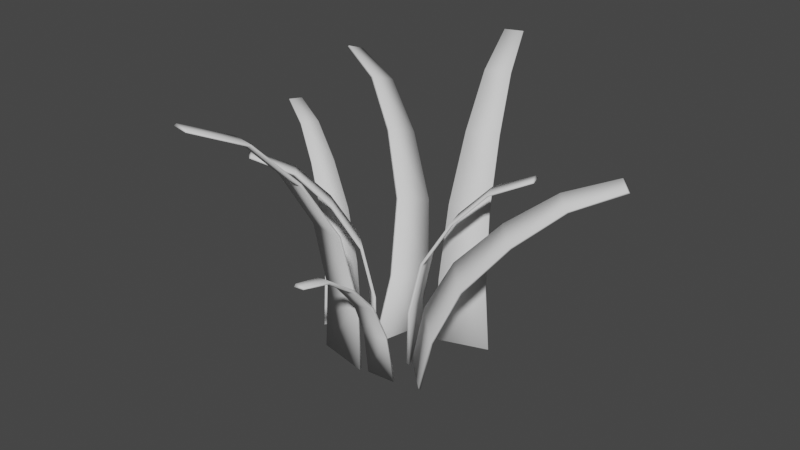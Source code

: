 # Source: grass.blend  (saved by Blender 2.80.75; exported with 4.5.12 LTS)
import bpy
from mathutils import Matrix  # noqa: F401  (used for matrix-valued properties, if any)

bpy.ops.wm.read_factory_settings(use_empty=True)
scene = bpy.context.scene
scene.name = 'Scene'

# ---- collections
col_collection = bpy.data.collections.new('Collection'); scene.collection.children.link(col_collection)

# ---- world
world_world = bpy.data.worlds.new('World'); scene.world = world_world
world_world.use_nodes = True; world_world.node_tree.nodes.clear()
_N = world_world.node_tree.nodes; _L = world_world.node_tree.links
n0 = _N.new('ShaderNodeOutputWorld'); n0.name = 'World Output'; n0.location = (300, 300)
n1 = _N.new('ShaderNodeBackground'); n1.name = 'Background'; n1.location = (10, 300)
n1.inputs[0].default_value = (0.05088, 0.05088, 0.05088, 1.0)
_L.new(n1.outputs[0], n0.inputs[0])
n0.is_active_output = True
world_world.color = (0.05088, 0.05088, 0.05088)
world_world.use_sun_shadow = False
world_world.sun_shadow_jitter_overblur = 0.0

# ---- meshes
me_plane = bpy.data.meshes.new('Plane')
me_plane.from_pydata([(0.3943, -0.4566, -1.207), (1.217, -0.3939, -1.206), (0.6924, -3.348, 2.846), (0.9757, -3.326, 2.86), (0.5862, -2.493, 2.602), (0.5031, -1.724, 2.015), (0.4373, -1.033, 1.193), (0.4042, -0.6183, 0.1322), (1.108, -0.5646, 0.1663), (1.036, -0.9876, 1.222), (0.9964, -1.686, 2.039), (0.9745, -2.464, 2.621), (-1.033, 1.243, -1.213), (-0.1867, 0.497, -1.213), (-2.786, -1.325, 4.597), (-2.495, -1.582, 4.597), (-2.11, -0.4486, 4.079), (-1.561, 0.2831, 3.118), (-1.119, 0.8944, 1.858), (-0.9581, 1.186, 0.3375), (-0.2343, 0.5479, 0.3375), (-0.5029, 0.352, 1.858), (-1.054, -0.1642, 3.118), (-1.711, -0.8006, 4.079), (0.03781, 2.053, -1.23), (-0.3134, 0.6079, -1.217), (-4.649, 5.123, 5.342), (-4.77, 4.625, 5.515), (-3.095, 4.673, 4.818), (-1.773, 4.066, 3.68), (-0.6484, 3.362, 2.125), (-0.08417, 2.652, 0.1589), (-0.3845, 1.416, 0.5876), (-0.9039, 2.311, 2.49), (-1.984, 3.199, 3.981), (-3.261, 3.99, 5.054), (0.9782, 0.4057, -1.213), (0.6317, 1.479, -1.213), (3.797, 1.703, 4.597), (3.677, 2.073, 4.597), (2.768, 1.295, 4.079), (1.922, 0.9466, 3.118), (1.229, 0.6473, 1.858), (0.9424, 0.4791, 0.3375), (0.6461, 1.397, 0.3375), (0.9771, 1.428, 1.858), (1.714, 1.59, 3.118), (2.604, 1.802, 4.079), (-1.594, 1.435, -1.209), (-2.078, 0.4058, -1.208), (-5.261, 3.036, 4.202), (-5.427, 2.682, 4.221), (-4.164, 2.584, 3.865), (-3.184, 2.161, 3.055), (-2.311, 1.771, 1.922), (-1.791, 1.53, 0.4599), (-2.204, 0.649, 0.5069), (-2.662, 1.022, 1.962), (-3.474, 1.544, 3.088), (-4.392, 2.098, 3.891), (2.292, 2.357, -1.217), (0.8222, 1.848, -1.217), (0.3901, 6.194, 6.615), (-0.1159, 6.018, 6.615), (0.9826, 4.787, 5.901), (1.488, 3.632, 4.576), (1.921, 2.686, 2.839), (2.162, 2.296, 0.7429), (0.905, 1.86, 0.7429), (0.8523, 2.316, 2.839), (0.6069, 3.327, 4.576), (0.289, 4.547, 5.901), (1.967, -0.3088, -1.215), (1.026, 0.5735, -1.204), (6.274, 1.927, 4.989), (5.95, 2.231, 5.139), (5.27, 0.9468, 4.534), (4.248, 0.2079, 3.548), (3.236, -0.3407, 2.2), (2.459, -0.4634, 0.4943), (1.655, 0.2911, 0.866), (2.552, 0.3011, 2.516), (3.683, 0.7371, 3.808), (4.826, 1.363, 4.739), (-1.342, -0.2346, -1.217), (0.1818, -0.5476, -1.217), (-1.687, -4.495, 6.615), (-1.162, -4.602, 6.615), (-1.478, -2.983, 5.901), (-1.322, -1.732, 4.576), (-1.211, -0.6971, 2.839), (-1.218, -0.2388, 0.7429), (0.08461, -0.5064, 0.7429), (-0.1027, -0.9247, 2.839), (-0.4084, -1.919, 4.576), (-0.7586, -3.131, 5.901), (2.267, 2.426, -1.259), (0.7981, 1.917, -1.259), (0.366, 6.263, 6.573), (-0.1399, 6.088, 6.573), (0.9586, 4.857, 5.859), (1.464, 3.702, 4.533), (1.897, 2.755, 2.796), (2.137, 2.365, 0.7004), (0.881, 1.93, 0.7004), (0.8283, 2.385, 2.796), (0.5828, 3.396, 4.533), (0.265, 4.616, 5.859), (-0.03322, 2.054, -1.28), (-0.3844, 0.6081, -1.268), (-4.72, 5.123, 5.292), (-4.841, 4.626, 5.464), (-3.167, 4.673, 4.767), (-1.844, 4.066, 3.629), (-0.7194, 3.362, 2.075), (-0.1552, 2.652, 0.1082), (-0.4555, 1.416, 0.5369), (-0.9749, 2.311, 2.439), (-2.055, 3.199, 3.93), (-3.332, 3.99, 5.003), (-1.644, 1.456, -1.253), (-2.127, 0.4268, -1.252), (-5.311, 3.057, 4.158), (-5.477, 2.703, 4.177), (-4.213, 2.605, 3.821), (-3.234, 2.182, 3.012), (-2.36, 1.792, 1.878), (-1.84, 1.55, 0.4162), (-2.253, 0.67, 0.4632), (-2.712, 1.043, 1.918), (-3.523, 1.565, 3.045), (-4.442, 2.119, 3.847), (-1.354, -0.2962, -1.253), (0.1691, -0.6091, -1.253), (-1.699, -4.556, 6.579), (-1.175, -4.664, 6.579), (-1.49, -3.044, 5.865), (-1.335, -1.793, 4.539), (-1.223, -0.7586, 2.802), (-1.231, -0.3003, 0.7066), (0.07197, -0.5679, 0.7066), (-0.1153, -0.9862, 2.802), (-0.421, -1.981, 4.539), (-0.7712, -3.192, 5.865), (0.4017, -0.5208, -1.26), (1.224, -0.458, -1.259), (0.6998, -3.412, 2.794), (0.983, -3.39, 2.808), (0.5936, -2.557, 2.55), (0.5104, -1.788, 1.962), (0.4447, -1.097, 1.141), (0.4116, -0.6824, 0.07987), (1.115, -0.6288, 0.114), (1.043, -1.052, 1.17), (1.004, -1.75, 1.986), (0.9819, -2.528, 2.569), (-1.08, 1.189, -1.254), (-0.2339, 0.4435, -1.254), (-2.833, -1.378, 4.556), (-2.542, -1.635, 4.556), (-2.157, -0.5021, 4.038), (-1.608, 0.2296, 3.076), (-1.166, 0.8409, 1.816), (-1.005, 1.132, 0.2961), (-0.2815, 0.4943, 0.2961), (-0.5501, 0.2984, 1.816), (-1.101, -0.2177, 3.076), (-1.758, -0.8542, 4.038), (1.036, 0.4245, -1.248), (0.6899, 1.498, -1.248), (3.855, 1.722, 4.562), (3.736, 2.092, 4.562), (2.826, 1.314, 4.044), (1.98, 0.9654, 3.082), (1.287, 0.6661, 1.822), (1.001, 0.4978, 0.3021), (0.7044, 1.416, 0.3021), (1.035, 1.447, 1.822), (1.773, 1.609, 3.082), (2.662, 1.821, 4.044), (1.997, -0.2565, -1.257), (1.056, 0.6258, -1.246), (6.304, 1.979, 4.947), (5.98, 2.283, 5.097), (5.3, 0.9991, 4.492), (4.278, 0.2603, 3.505), (3.266, -0.2883, 2.157), (2.489, -0.411, 0.4519), (1.685, 0.3435, 0.8236), (2.582, 0.3534, 2.473), (3.713, 0.7894, 3.766), (4.856, 1.416, 4.697)], [], [(4, 2, 3, 11), (0, 7, 8, 1), (7, 6, 9, 8), (6, 5, 10, 9), (5, 4, 11, 10), (16, 14, 15, 23), (12, 19, 20, 13), (19, 18, 21, 20), (18, 17, 22, 21), (17, 16, 23, 22), (28, 26, 27, 35), (24, 31, 32, 25), (31, 30, 33, 32), (30, 29, 34, 33), (29, 28, 35, 34), (40, 38, 39, 47), (36, 43, 44, 37), (43, 42, 45, 44), (42, 41, 46, 45), (41, 40, 47, 46), (52, 50, 51, 59), (48, 55, 56, 49), (55, 54, 57, 56), (54, 53, 58, 57), (53, 52, 59, 58), (64, 62, 63, 71), (60, 67, 68, 61), (67, 66, 69, 68), (66, 65, 70, 69), (65, 64, 71, 70), (76, 74, 75, 83), (72, 79, 80, 73), (79, 78, 81, 80), (78, 77, 82, 81), (77, 76, 83, 82), (88, 86, 87, 95), (84, 91, 92, 85), (91, 90, 93, 92), (90, 89, 94, 93), (89, 88, 95, 94), (100, 107, 99, 98), (96, 97, 104, 103), (103, 104, 105, 102), (102, 105, 106, 101), (101, 106, 107, 100), (65, 66, 102, 101), (63, 62, 98, 99), (69, 70, 106, 105), (67, 60, 96, 103), (66, 67, 103, 102), (62, 64, 100, 98), (70, 71, 107, 106), (60, 61, 97, 96), (61, 68, 104, 97), (64, 65, 101, 100), (71, 63, 99, 107), (68, 69, 105, 104), (112, 119, 111, 110), (108, 109, 116, 115), (115, 116, 117, 114), (114, 117, 118, 113), (113, 118, 119, 112), (27, 26, 110, 111), (33, 34, 118, 117), (31, 24, 108, 115), (30, 31, 115, 114), (26, 28, 112, 110), (34, 35, 119, 118), (24, 25, 109, 108), (25, 32, 116, 109), (28, 29, 113, 112), (35, 27, 111, 119), (32, 33, 117, 116), (29, 30, 114, 113), (124, 131, 123, 122), (120, 121, 128, 127), (127, 128, 129, 126), (126, 129, 130, 125), (125, 130, 131, 124), (52, 53, 125, 124), (59, 51, 123, 131), (56, 57, 129, 128), (53, 54, 126, 125), (51, 50, 122, 123), (57, 58, 130, 129), (55, 48, 120, 127), (54, 55, 127, 126), (50, 52, 124, 122), (58, 59, 131, 130), (48, 49, 121, 120), (49, 56, 128, 121), (136, 143, 135, 134), (132, 133, 140, 139), (139, 140, 141, 138), (138, 141, 142, 137), (137, 142, 143, 136), (85, 92, 140, 133), (88, 89, 137, 136), (95, 87, 135, 143), (92, 93, 141, 140), (89, 90, 138, 137), (87, 86, 134, 135), (93, 94, 142, 141), (91, 84, 132, 139), (90, 91, 139, 138), (86, 88, 136, 134), (94, 95, 143, 142), (84, 85, 133, 132), (148, 155, 147, 146), (144, 145, 152, 151), (151, 152, 153, 150), (150, 153, 154, 149), (149, 154, 155, 148), (0, 1, 145, 144), (1, 8, 152, 145), (4, 5, 149, 148), (11, 3, 147, 155), (8, 9, 153, 152), (5, 6, 150, 149), (3, 2, 146, 147), (9, 10, 154, 153), (7, 0, 144, 151), (6, 7, 151, 150), (2, 4, 148, 146), (10, 11, 155, 154), (160, 167, 159, 158), (156, 157, 164, 163), (163, 164, 165, 162), (162, 165, 166, 161), (161, 166, 167, 160), (23, 15, 159, 167), (20, 21, 165, 164), (17, 18, 162, 161), (15, 14, 158, 159), (21, 22, 166, 165), (19, 12, 156, 163), (18, 19, 163, 162), (14, 16, 160, 158), (22, 23, 167, 166), (12, 13, 157, 156), (13, 20, 164, 157), (16, 17, 161, 160), (172, 179, 171, 170), (168, 169, 176, 175), (175, 176, 177, 174), (174, 177, 178, 173), (173, 178, 179, 172), (38, 40, 172, 170), (46, 47, 179, 178), (36, 37, 169, 168), (37, 44, 176, 169), (40, 41, 173, 172), (47, 39, 171, 179), (44, 45, 177, 176), (41, 42, 174, 173), (39, 38, 170, 171), (45, 46, 178, 177), (43, 36, 168, 175), (42, 43, 175, 174), (184, 191, 183, 182), (180, 181, 188, 187), (187, 188, 189, 186), (186, 189, 190, 185), (185, 190, 191, 184), (78, 79, 187, 186), (74, 76, 184, 182), (82, 83, 191, 190), (72, 73, 181, 180), (73, 80, 188, 181), (76, 77, 185, 184), (83, 75, 183, 191), (80, 81, 189, 188), (77, 78, 186, 185), (75, 74, 182, 183), (81, 82, 190, 189), (79, 72, 180, 187)])
me_plane.polygons.foreach_set('use_smooth', [True] * 176)
_uv = me_plane.uv_layers.new(name='UVMap')
_uv.uv.foreach_set('vector', [0.0, 0.8, 0.0, 1.0, 1.0, 1.0, 1.0, 0.8, 0.0, 0.0, 0.0, 0.2, 1.0, 0.2, 1.0, 0.0, 0.0, 0.2, 0.0, 0.4, 1.0, 0.4, 1.0, 0.2, 0.0, 0.4, 0.0, 0.6, 1.0, 0.6, 1.0, 0.4, 0.0, 0.6, 0.0, 0.8, 1.0, 0.8, 1.0, 0.6, 0.0, 0.8, 0.0, 1.0, 1.0, 1.0, 1.0, 0.8, 0.0, 0.0, 0.0, 0.2, 1.0, 0.2, 1.0, 0.0, 0.0, 0.2, 0.0, 0.4, 1.0, 0.4, 1.0, 0.2, 0.0, 0.4, 0.0, 0.6, 1.0, 0.6, 1.0, 0.4, 0.0, 0.6, 0.0, 0.8, 1.0, 0.8, 1.0, 0.6, 0.0, 0.8, 0.0, 1.0, 1.0, 1.0, 1.0, 0.8, 0.0, 0.0, 0.0, 0.2, 1.0, 0.2, 1.0, 0.0, 0.0, 0.2, 0.0, 0.4, 1.0, 0.4, 1.0, 0.2, 0.0, 0.4, 0.0, 0.6, 1.0, 0.6, 1.0, 0.4, 0.0, 0.6, 0.0, 0.8, 1.0, 0.8, 1.0, 0.6, 0.0, 0.8, 0.0, 1.0, 1.0, 1.0, 1.0, 0.8, 0.0, 0.0, 0.0, 0.2, 1.0, 0.2, 1.0, 0.0, 0.0, 0.2, 0.0, 0.4, 1.0, 0.4, 1.0, 0.2, 0.0, 0.4, 0.0, 0.6, 1.0, 0.6, 1.0, 0.4, 0.0, 0.6, 0.0, 0.8, 1.0, 0.8, 1.0, 0.6, 0.0, 0.8, 0.0, 1.0, 1.0, 1.0, 1.0, 0.8, 0.0, 0.0, 0.0, 0.2, 1.0, 0.2, 1.0, 0.0, 0.0, 0.2, 0.0, 0.4, 1.0, 0.4, 1.0, 0.2, 0.0, 0.4, 0.0, 0.6, 1.0, 0.6, 1.0, 0.4, 0.0, 0.6, 0.0, 0.8, 1.0, 0.8, 1.0, 0.6, 0.0, 0.8, 0.0, 1.0, 1.0, 1.0, 1.0, 0.8, 0.0, 0.0, 0.0, 0.2, 1.0, 0.2, 1.0, 0.0, 0.0, 0.2, 0.0, 0.4, 1.0, 0.4, 1.0, 0.2, 0.0, 0.4, 0.0, 0.6, 1.0, 0.6, 1.0, 0.4, 0.0, 0.6, 0.0, 0.8, 1.0, 0.8, 1.0, 0.6, 0.0, 0.8, 0.0, 1.0, 1.0, 1.0, 1.0, 0.8, 0.0, 0.0, 0.0, 0.2, 1.0, 0.2, 1.0, 0.0, 0.0, 0.2, 0.0, 0.4, 1.0, 0.4, 1.0, 0.2, 0.0, 0.4, 0.0, 0.6, 1.0, 0.6, 1.0, 0.4, 0.0, 0.6, 0.0, 0.8, 1.0, 0.8, 1.0, 0.6, 0.0, 0.8, 0.0, 1.0, 1.0, 1.0, 1.0, 0.8, 0.0, 0.0, 0.0, 0.2, 1.0, 0.2, 1.0, 0.0, 0.0, 0.2, 0.0, 0.4, 1.0, 0.4, 1.0, 0.2, 0.0, 0.4, 0.0, 0.6, 1.0, 0.6, 1.0, 0.4, 0.0, 0.6, 0.0, 0.8, 1.0, 0.8, 1.0, 0.6, 0.0, 0.8, 1.0, 0.8, 1.0, 1.0, 0.0, 1.0, 0.0, 0.0, 1.0, 0.0, 1.0, 0.2, 0.0, 0.2, 0.0, 0.2, 1.0, 0.2, 1.0, 0.4, 0.0, 0.4, 0.0, 0.4, 1.0, 0.4, 1.0, 0.6, 0.0, 0.6, 0.0, 0.6, 1.0, 0.6, 1.0, 0.8, 0.0, 0.8, 0.0, 0.6, 0.0, 0.4, 0.0, 0.4, 0.0, 0.6, 1.0, 1.0, 0.0, 1.0, 0.0, 1.0, 1.0, 1.0, 1.0, 0.4, 1.0, 0.6, 1.0, 0.6, 1.0, 0.4, 0.0, 0.2, 0.0, 0.0, 0.0, 0.0, 0.0, 0.2, 0.0, 0.4, 0.0, 0.2, 0.0, 0.2, 0.0, 0.4, 0.0, 1.0, 0.0, 0.8, 0.0, 0.8, 0.0, 1.0, 1.0, 0.6, 1.0, 0.8, 1.0, 0.8, 1.0, 0.6, 0.0, 0.0, 1.0, 0.0, 1.0, 0.0, 0.0, 0.0, 1.0, 0.0, 1.0, 0.2, 1.0, 0.2, 1.0, 0.0, 0.0, 0.8, 0.0, 0.6, 0.0, 0.6, 0.0, 0.8, 1.0, 0.8, 1.0, 1.0, 1.0, 1.0, 1.0, 0.8, 1.0, 0.2, 1.0, 0.4, 1.0, 0.4, 1.0, 0.2, 0.0, 0.8, 1.0, 0.8, 1.0, 1.0, 0.0, 1.0, 0.0, 0.0, 1.0, 0.0, 1.0, 0.2, 0.0, 0.2, 0.0, 0.2, 1.0, 0.2, 1.0, 0.4, 0.0, 0.4, 0.0, 0.4, 1.0, 0.4, 1.0, 0.6, 0.0, 0.6, 0.0, 0.6, 1.0, 0.6, 1.0, 0.8, 0.0, 0.8, 1.0, 1.0, 0.0, 1.0, 0.0, 1.0, 1.0, 1.0, 1.0, 0.4, 1.0, 0.6, 1.0, 0.6, 1.0, 0.4, 0.0, 0.2, 0.0, 0.0, 0.0, 0.0, 0.0, 0.2, 0.0, 0.4, 0.0, 0.2, 0.0, 0.2, 0.0, 0.4, 0.0, 1.0, 0.0, 0.8, 0.0, 0.8, 0.0, 1.0, 1.0, 0.6, 1.0, 0.8, 1.0, 0.8, 1.0, 0.6, 0.0, 0.0, 1.0, 0.0, 1.0, 0.0, 0.0, 0.0, 1.0, 0.0, 1.0, 0.2, 1.0, 0.2, 1.0, 0.0, 0.0, 0.8, 0.0, 0.6, 0.0, 0.6, 0.0, 0.8, 1.0, 0.8, 1.0, 1.0, 1.0, 1.0, 1.0, 0.8, 1.0, 0.2, 1.0, 0.4, 1.0, 0.4, 1.0, 0.2, 0.0, 0.6, 0.0, 0.4, 0.0, 0.4, 0.0, 0.6, 0.0, 0.8, 1.0, 0.8, 1.0, 1.0, 0.0, 1.0, 0.0, 0.0, 1.0, 0.0, 1.0, 0.2, 0.0, 0.2, 0.0, 0.2, 1.0, 0.2, 1.0, 0.4, 0.0, 0.4, 0.0, 0.4, 1.0, 0.4, 1.0, 0.6, 0.0, 0.6, 0.0, 0.6, 1.0, 0.6, 1.0, 0.8, 0.0, 0.8, 0.0, 0.8, 0.0, 0.6, 0.0, 0.6, 0.0, 0.8, 1.0, 0.8, 1.0, 1.0, 1.0, 1.0, 1.0, 0.8, 1.0, 0.2, 1.0, 0.4, 1.0, 0.4, 1.0, 0.2, 0.0, 0.6, 0.0, 0.4, 0.0, 0.4, 0.0, 0.6, 1.0, 1.0, 0.0, 1.0, 0.0, 1.0, 1.0, 1.0, 1.0, 0.4, 1.0, 0.6, 1.0, 0.6, 1.0, 0.4, 0.0, 0.2, 0.0, 0.0, 0.0, 0.0, 0.0, 0.2, 0.0, 0.4, 0.0, 0.2, 0.0, 0.2, 0.0, 0.4, 0.0, 1.0, 0.0, 0.8, 0.0, 0.8, 0.0, 1.0, 1.0, 0.6, 1.0, 0.8, 1.0, 0.8, 1.0, 0.6, 0.0, 0.0, 1.0, 0.0, 1.0, 0.0, 0.0, 0.0, 1.0, 0.0, 1.0, 0.2, 1.0, 0.2, 1.0, 0.0, 0.0, 0.8, 1.0, 0.8, 1.0, 1.0, 0.0, 1.0, 0.0, 0.0, 1.0, 0.0, 1.0, 0.2, 0.0, 0.2, 0.0, 0.2, 1.0, 0.2, 1.0, 0.4, 0.0, 0.4, 0.0, 0.4, 1.0, 0.4, 1.0, 0.6, 0.0, 0.6, 0.0, 0.6, 1.0, 0.6, 1.0, 0.8, 0.0, 0.8, 1.0, 0.0, 1.0, 0.2, 1.0, 0.2, 1.0, 0.0, 0.0, 0.8, 0.0, 0.6, 0.0, 0.6, 0.0, 0.8, 1.0, 0.8, 1.0, 1.0, 1.0, 1.0, 1.0, 0.8, 1.0, 0.2, 1.0, 0.4, 1.0, 0.4, 1.0, 0.2, 0.0, 0.6, 0.0, 0.4, 0.0, 0.4, 0.0, 0.6, 1.0, 1.0, 0.0, 1.0, 0.0, 1.0, 1.0, 1.0, 1.0, 0.4, 1.0, 0.6, 1.0, 0.6, 1.0, 0.4, 0.0, 0.2, 0.0, 0.0, 0.0, 0.0, 0.0, 0.2, 0.0, 0.4, 0.0, 0.2, 0.0, 0.2, 0.0, 0.4, 0.0, 1.0, 0.0, 0.8, 0.0, 0.8, 0.0, 1.0, 1.0, 0.6, 1.0, 0.8, 1.0, 0.8, 1.0, 0.6, 0.0, 0.0, 1.0, 0.0, 1.0, 0.0, 0.0, 0.0, 0.0, 0.8, 1.0, 0.8, 1.0, 1.0, 0.0, 1.0, 0.0, 0.0, 1.0, 0.0, 1.0, 0.2, 0.0, 0.2, 0.0, 0.2, 1.0, 0.2, 1.0, 0.4, 0.0, 0.4, 0.0, 0.4, 1.0, 0.4, 1.0, 0.6, 0.0, 0.6, 0.0, 0.6, 1.0, 0.6, 1.0, 0.8, 0.0, 0.8, 0.0, 0.0, 1.0, 0.0, 1.0, 0.0, 0.0, 0.0, 1.0, 0.0, 1.0, 0.2, 1.0, 0.2, 1.0, 0.0, 0.0, 0.8, 0.0, 0.6, 0.0, 0.6, 0.0, 0.8, 1.0, 0.8, 1.0, 1.0, 1.0, 1.0, 1.0, 0.8, 1.0, 0.2, 1.0, 0.4, 1.0, 0.4, 1.0, 0.2, 0.0, 0.6, 0.0, 0.4, 0.0, 0.4, 0.0, 0.6, 1.0, 1.0, 0.0, 1.0, 0.0, 1.0, 1.0, 1.0, 1.0, 0.4, 1.0, 0.6, 1.0, 0.6, 1.0, 0.4, 0.0, 0.2, 0.0, 0.0, 0.0, 0.0, 0.0, 0.2, 0.0, 0.4, 0.0, 0.2, 0.0, 0.2, 0.0, 0.4, 0.0, 1.0, 0.0, 0.8, 0.0, 0.8, 0.0, 1.0, 1.0, 0.6, 1.0, 0.8, 1.0, 0.8, 1.0, 0.6, 0.0, 0.8, 1.0, 0.8, 1.0, 1.0, 0.0, 1.0, 0.0, 0.0, 1.0, 0.0, 1.0, 0.2, 0.0, 0.2, 0.0, 0.2, 1.0, 0.2, 1.0, 0.4, 0.0, 0.4, 0.0, 0.4, 1.0, 0.4, 1.0, 0.6, 0.0, 0.6, 0.0, 0.6, 1.0, 0.6, 1.0, 0.8, 0.0, 0.8, 1.0, 0.8, 1.0, 1.0, 1.0, 1.0, 1.0, 0.8, 1.0, 0.2, 1.0, 0.4, 1.0, 0.4, 1.0, 0.2, 0.0, 0.6, 0.0, 0.4, 0.0, 0.4, 0.0, 0.6, 1.0, 1.0, 0.0, 1.0, 0.0, 1.0, 1.0, 1.0, 1.0, 0.4, 1.0, 0.6, 1.0, 0.6, 1.0, 0.4, 0.0, 0.2, 0.0, 0.0, 0.0, 0.0, 0.0, 0.2, 0.0, 0.4, 0.0, 0.2, 0.0, 0.2, 0.0, 0.4, 0.0, 1.0, 0.0, 0.8, 0.0, 0.8, 0.0, 1.0, 1.0, 0.6, 1.0, 0.8, 1.0, 0.8, 1.0, 0.6, 0.0, 0.0, 1.0, 0.0, 1.0, 0.0, 0.0, 0.0, 1.0, 0.0, 1.0, 0.2, 1.0, 0.2, 1.0, 0.0, 0.0, 0.8, 0.0, 0.6, 0.0, 0.6, 0.0, 0.8, 0.0, 0.8, 1.0, 0.8, 1.0, 1.0, 0.0, 1.0, 0.0, 0.0, 1.0, 0.0, 1.0, 0.2, 0.0, 0.2, 0.0, 0.2, 1.0, 0.2, 1.0, 0.4, 0.0, 0.4, 0.0, 0.4, 1.0, 0.4, 1.0, 0.6, 0.0, 0.6, 0.0, 0.6, 1.0, 0.6, 1.0, 0.8, 0.0, 0.8, 0.0, 1.0, 0.0, 0.8, 0.0, 0.8, 0.0, 1.0, 1.0, 0.6, 1.0, 0.8, 1.0, 0.8, 1.0, 0.6, 0.0, 0.0, 1.0, 0.0, 1.0, 0.0, 0.0, 0.0, 1.0, 0.0, 1.0, 0.2, 1.0, 0.2, 1.0, 0.0, 0.0, 0.8, 0.0, 0.6, 0.0, 0.6, 0.0, 0.8, 1.0, 0.8, 1.0, 1.0, 1.0, 1.0, 1.0, 0.8, 1.0, 0.2, 1.0, 0.4, 1.0, 0.4, 1.0, 0.2, 0.0, 0.6, 0.0, 0.4, 0.0, 0.4, 0.0, 0.6, 1.0, 1.0, 0.0, 1.0, 0.0, 1.0, 1.0, 1.0, 1.0, 0.4, 1.0, 0.6, 1.0, 0.6, 1.0, 0.4, 0.0, 0.2, 0.0, 0.0, 0.0, 0.0, 0.0, 0.2, 0.0, 0.4, 0.0, 0.2, 0.0, 0.2, 0.0, 0.4, 0.0, 0.8, 1.0, 0.8, 1.0, 1.0, 0.0, 1.0, 0.0, 0.0, 1.0, 0.0, 1.0, 0.2, 0.0, 0.2, 0.0, 0.2, 1.0, 0.2, 1.0, 0.4, 0.0, 0.4, 0.0, 0.4, 1.0, 0.4, 1.0, 0.6, 0.0, 0.6, 0.0, 0.6, 1.0, 0.6, 1.0, 0.8, 0.0, 0.8, 0.0, 0.4, 0.0, 0.2, 0.0, 0.2, 0.0, 0.4, 0.0, 1.0, 0.0, 0.8, 0.0, 0.8, 0.0, 1.0, 1.0, 0.6, 1.0, 0.8, 1.0, 0.8, 1.0, 0.6, 0.0, 0.0, 1.0, 0.0, 1.0, 0.0, 0.0, 0.0, 1.0, 0.0, 1.0, 0.2, 1.0, 0.2, 1.0, 0.0, 0.0, 0.8, 0.0, 0.6, 0.0, 0.6, 0.0, 0.8, 1.0, 0.8, 1.0, 1.0, 1.0, 1.0, 1.0, 0.8, 1.0, 0.2, 1.0, 0.4, 1.0, 0.4, 1.0, 0.2, 0.0, 0.6, 0.0, 0.4, 0.0, 0.4, 0.0, 0.6, 1.0, 1.0, 0.0, 1.0, 0.0, 1.0, 1.0, 1.0, 1.0, 0.4, 1.0, 0.6, 1.0, 0.6, 1.0, 0.4, 0.0, 0.2, 0.0, 0.0, 0.0, 0.0, 0.0, 0.2])
me_plane.use_remesh_preserve_volume = False
me_plane.use_remesh_preserve_attributes = False
me_plane.use_mirror_vertex_groups = False
me_plane.update()

# ---- objects
ob_plane = bpy.data.objects.new('Plane', me_plane)

# ---- transforms, parenting, visibility, modifiers, constraints
ob_plane.location = (0.0, 0.0, 0.0)
ob_plane.lineart.crease_threshold = 0.0

# ---- collection membership
col_collection.objects.link(ob_plane)

# ---- scene / render settings (as saved in the file)
scene.frame_start = 1; scene.frame_end = 250; scene.frame_set(1)
scene.render.engine = 'BLENDER_EEVEE_NEXT'
scene.cycles.use_denoising = False
scene.cycles.samples = 128
scene.cycles.sampling_pattern = 'TABULATED_SOBOL'
scene.cycles.use_adaptive_sampling = False
scene.cycles.use_light_tree = False
scene.view_settings.view_transform = 'Filmic'
bpy.context.view_layer.update()

# ---- added for rendering (the .blend has no active camera and no usable light): camera, sun
cam_auto = bpy.data.cameras.new('AutoCamera')
cam_auto.lens = 50.0
cam_auto.sensor_width = 36.0
cam_auto.clip_end = 1000.0
ob_auto_camera = bpy.data.objects.new('AutoCamera', cam_auto)
scene.collection.objects.link(ob_auto_camera)
ob_auto_camera.location = (16.9776, -19.0775, 15.9187)
ob_auto_camera.rotation_euler = (1.09748, -7.21219e-08, 0.694738)
scene.camera = ob_auto_camera
light_auto_sun = bpy.data.lights.new('AutoSun', 'SUN')
light_auto_sun.energy = 3.0
light_auto_sun.angle = 0.0523599
ob_auto_sun = bpy.data.objects.new('AutoSun', light_auto_sun)
scene.collection.objects.link(ob_auto_sun)
ob_auto_sun.rotation_euler = (0.872665, 0.174533, 0.523599)
bpy.context.view_layer.update()
